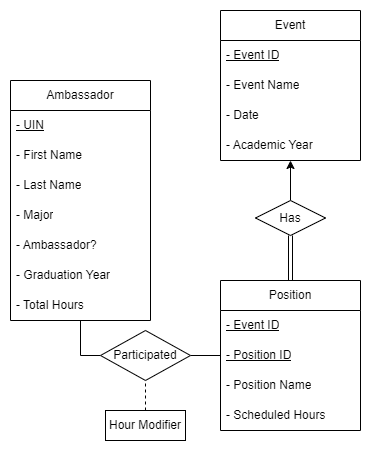

The diagram above was exported from draw.io. Its source (the exported page's mxGraphModel, read from the mxfile embedded in the PNG):
<mxGraphModel dx="1434" dy="836" grid="1" gridSize="10" guides="1" tooltips="1" connect="1" arrows="1" fold="1" page="1" pageScale="1" pageWidth="850" pageHeight="1100" math="0" shadow="0">
  <root>
    <mxCell id="0" />
    <mxCell id="1" parent="0" />
    <mxCell id="QmfH3nk0hlIeCDTqWLPy-6" style="edgeStyle=orthogonalEdgeStyle;rounded=0;orthogonalLoop=1;jettySize=auto;html=1;exitX=0.5;exitY=1;exitDx=0;exitDy=0;entryX=0;entryY=0.5;entryDx=0;entryDy=0;endArrow=none;endFill=0;" parent="1" source="1uZQBK54iomBQ6PATQDp-1" target="QmfH3nk0hlIeCDTqWLPy-1" edge="1">
      <mxGeometry relative="1" as="geometry" />
    </mxCell>
    <mxCell id="1uZQBK54iomBQ6PATQDp-1" value="Ambassador" style="swimlane;fontStyle=0;childLayout=stackLayout;horizontal=1;startSize=30;horizontalStack=0;resizeParent=1;resizeParentMax=0;resizeLast=0;collapsible=1;marginBottom=0;whiteSpace=wrap;html=1;" parent="1" vertex="1">
      <mxGeometry x="350" y="260" width="140" height="240" as="geometry" />
    </mxCell>
    <mxCell id="1uZQBK54iomBQ6PATQDp-2" value="&lt;u&gt;- UIN&lt;/u&gt;" style="text;strokeColor=none;fillColor=none;align=left;verticalAlign=middle;spacingLeft=4;spacingRight=4;overflow=hidden;points=[[0,0.5],[1,0.5]];portConstraint=eastwest;rotatable=0;whiteSpace=wrap;html=1;" parent="1uZQBK54iomBQ6PATQDp-1" vertex="1">
      <mxGeometry y="30" width="140" height="30" as="geometry" />
    </mxCell>
    <mxCell id="1uZQBK54iomBQ6PATQDp-3" value="- First Name" style="text;strokeColor=none;fillColor=none;align=left;verticalAlign=middle;spacingLeft=4;spacingRight=4;overflow=hidden;points=[[0,0.5],[1,0.5]];portConstraint=eastwest;rotatable=0;whiteSpace=wrap;html=1;" parent="1uZQBK54iomBQ6PATQDp-1" vertex="1">
      <mxGeometry y="60" width="140" height="30" as="geometry" />
    </mxCell>
    <mxCell id="1uZQBK54iomBQ6PATQDp-4" value="- Last Name" style="text;strokeColor=none;fillColor=none;align=left;verticalAlign=middle;spacingLeft=4;spacingRight=4;overflow=hidden;points=[[0,0.5],[1,0.5]];portConstraint=eastwest;rotatable=0;whiteSpace=wrap;html=1;" parent="1uZQBK54iomBQ6PATQDp-1" vertex="1">
      <mxGeometry y="90" width="140" height="30" as="geometry" />
    </mxCell>
    <mxCell id="1uZQBK54iomBQ6PATQDp-6" value="- Major" style="text;strokeColor=none;fillColor=none;align=left;verticalAlign=middle;spacingLeft=4;spacingRight=4;overflow=hidden;points=[[0,0.5],[1,0.5]];portConstraint=eastwest;rotatable=0;whiteSpace=wrap;html=1;" parent="1uZQBK54iomBQ6PATQDp-1" vertex="1">
      <mxGeometry y="120" width="140" height="30" as="geometry" />
    </mxCell>
    <mxCell id="1uZQBK54iomBQ6PATQDp-5" value="- Ambassador?" style="text;strokeColor=none;fillColor=none;align=left;verticalAlign=middle;spacingLeft=4;spacingRight=4;overflow=hidden;points=[[0,0.5],[1,0.5]];portConstraint=eastwest;rotatable=0;whiteSpace=wrap;html=1;" parent="1uZQBK54iomBQ6PATQDp-1" vertex="1">
      <mxGeometry y="150" width="140" height="30" as="geometry" />
    </mxCell>
    <mxCell id="OiYZybYE2HiuDYxegWro-1" value="- Graduation Year" style="text;strokeColor=none;fillColor=none;align=left;verticalAlign=middle;spacingLeft=4;spacingRight=4;overflow=hidden;points=[[0,0.5],[1,0.5]];portConstraint=eastwest;rotatable=0;whiteSpace=wrap;html=1;" parent="1uZQBK54iomBQ6PATQDp-1" vertex="1">
      <mxGeometry y="180" width="140" height="30" as="geometry" />
    </mxCell>
    <mxCell id="1uZQBK54iomBQ6PATQDp-7" value="- Total Hours" style="text;strokeColor=none;fillColor=none;align=left;verticalAlign=middle;spacingLeft=4;spacingRight=4;overflow=hidden;points=[[0,0.5],[1,0.5]];portConstraint=eastwest;rotatable=0;whiteSpace=wrap;html=1;" parent="1uZQBK54iomBQ6PATQDp-1" vertex="1">
      <mxGeometry y="210" width="140" height="30" as="geometry" />
    </mxCell>
    <mxCell id="1uZQBK54iomBQ6PATQDp-8" value="Event" style="swimlane;fontStyle=0;childLayout=stackLayout;horizontal=1;startSize=30;horizontalStack=0;resizeParent=1;resizeParentMax=0;resizeLast=0;collapsible=1;marginBottom=0;whiteSpace=wrap;html=1;" parent="1" vertex="1">
      <mxGeometry x="560" y="190" width="140" height="150" as="geometry" />
    </mxCell>
    <mxCell id="1uZQBK54iomBQ6PATQDp-9" value="&lt;u&gt;- Event ID&lt;/u&gt;" style="text;strokeColor=none;fillColor=none;align=left;verticalAlign=middle;spacingLeft=4;spacingRight=4;overflow=hidden;points=[[0,0.5],[1,0.5]];portConstraint=eastwest;rotatable=0;whiteSpace=wrap;html=1;" parent="1uZQBK54iomBQ6PATQDp-8" vertex="1">
      <mxGeometry y="30" width="140" height="30" as="geometry" />
    </mxCell>
    <mxCell id="1uZQBK54iomBQ6PATQDp-10" value="- Event Name" style="text;strokeColor=none;fillColor=none;align=left;verticalAlign=middle;spacingLeft=4;spacingRight=4;overflow=hidden;points=[[0,0.5],[1,0.5]];portConstraint=eastwest;rotatable=0;whiteSpace=wrap;html=1;" parent="1uZQBK54iomBQ6PATQDp-8" vertex="1">
      <mxGeometry y="60" width="140" height="30" as="geometry" />
    </mxCell>
    <mxCell id="1uZQBK54iomBQ6PATQDp-11" value="- Date" style="text;strokeColor=none;fillColor=none;align=left;verticalAlign=middle;spacingLeft=4;spacingRight=4;overflow=hidden;points=[[0,0.5],[1,0.5]];portConstraint=eastwest;rotatable=0;whiteSpace=wrap;html=1;" parent="1uZQBK54iomBQ6PATQDp-8" vertex="1">
      <mxGeometry y="90" width="140" height="30" as="geometry" />
    </mxCell>
    <mxCell id="1uZQBK54iomBQ6PATQDp-12" value="- Academic Year" style="text;strokeColor=none;fillColor=none;align=left;verticalAlign=middle;spacingLeft=4;spacingRight=4;overflow=hidden;points=[[0,0.5],[1,0.5]];portConstraint=eastwest;rotatable=0;whiteSpace=wrap;html=1;" parent="1uZQBK54iomBQ6PATQDp-8" vertex="1">
      <mxGeometry y="120" width="140" height="30" as="geometry" />
    </mxCell>
    <mxCell id="1uZQBK54iomBQ6PATQDp-13" value="Position" style="swimlane;fontStyle=0;childLayout=stackLayout;horizontal=1;startSize=30;horizontalStack=0;resizeParent=1;resizeParentMax=0;resizeLast=0;collapsible=1;marginBottom=0;whiteSpace=wrap;html=1;" parent="1" vertex="1">
      <mxGeometry x="560" y="460" width="140" height="150" as="geometry" />
    </mxCell>
    <mxCell id="1uZQBK54iomBQ6PATQDp-14" value="&lt;u&gt;- Event ID&lt;/u&gt;" style="text;strokeColor=none;fillColor=none;align=left;verticalAlign=middle;spacingLeft=4;spacingRight=4;overflow=hidden;points=[[0,0.5],[1,0.5]];portConstraint=eastwest;rotatable=0;whiteSpace=wrap;html=1;" parent="1uZQBK54iomBQ6PATQDp-13" vertex="1">
      <mxGeometry y="30" width="140" height="30" as="geometry" />
    </mxCell>
    <mxCell id="1uZQBK54iomBQ6PATQDp-15" value="&lt;u&gt;- Position ID&lt;/u&gt;" style="text;strokeColor=none;fillColor=none;align=left;verticalAlign=middle;spacingLeft=4;spacingRight=4;overflow=hidden;points=[[0,0.5],[1,0.5]];portConstraint=eastwest;rotatable=0;whiteSpace=wrap;html=1;" parent="1uZQBK54iomBQ6PATQDp-13" vertex="1">
      <mxGeometry y="60" width="140" height="30" as="geometry" />
    </mxCell>
    <mxCell id="1uZQBK54iomBQ6PATQDp-16" value="- Position Name" style="text;strokeColor=none;fillColor=none;align=left;verticalAlign=middle;spacingLeft=4;spacingRight=4;overflow=hidden;points=[[0,0.5],[1,0.5]];portConstraint=eastwest;rotatable=0;whiteSpace=wrap;html=1;" parent="1uZQBK54iomBQ6PATQDp-13" vertex="1">
      <mxGeometry y="90" width="140" height="30" as="geometry" />
    </mxCell>
    <mxCell id="1uZQBK54iomBQ6PATQDp-17" value="- Scheduled Hours" style="text;strokeColor=none;fillColor=none;align=left;verticalAlign=middle;spacingLeft=4;spacingRight=4;overflow=hidden;points=[[0,0.5],[1,0.5]];portConstraint=eastwest;rotatable=0;whiteSpace=wrap;html=1;" parent="1uZQBK54iomBQ6PATQDp-13" vertex="1">
      <mxGeometry y="120" width="140" height="30" as="geometry" />
    </mxCell>
    <mxCell id="QmfH3nk0hlIeCDTqWLPy-7" style="edgeStyle=orthogonalEdgeStyle;rounded=0;orthogonalLoop=1;jettySize=auto;html=1;exitX=1;exitY=0.5;exitDx=0;exitDy=0;endArrow=none;endFill=0;" parent="1" source="QmfH3nk0hlIeCDTqWLPy-1" target="1uZQBK54iomBQ6PATQDp-13" edge="1">
      <mxGeometry relative="1" as="geometry" />
    </mxCell>
    <mxCell id="QmfH3nk0hlIeCDTqWLPy-1" value="Participated" style="rhombus;whiteSpace=wrap;html=1;" parent="1" vertex="1">
      <mxGeometry x="440" y="510" width="90" height="50" as="geometry" />
    </mxCell>
    <mxCell id="QmfH3nk0hlIeCDTqWLPy-4" style="edgeStyle=orthogonalEdgeStyle;rounded=0;orthogonalLoop=1;jettySize=auto;html=1;exitX=0.5;exitY=1;exitDx=0;exitDy=0;entryX=0.5;entryY=0;entryDx=0;entryDy=0;shape=link;" parent="1" source="QmfH3nk0hlIeCDTqWLPy-2" target="1uZQBK54iomBQ6PATQDp-13" edge="1">
      <mxGeometry relative="1" as="geometry" />
    </mxCell>
    <mxCell id="QmfH3nk0hlIeCDTqWLPy-5" style="edgeStyle=orthogonalEdgeStyle;rounded=0;orthogonalLoop=1;jettySize=auto;html=1;exitX=0.5;exitY=0;exitDx=0;exitDy=0;endArrow=classic;endFill=1;startArrow=none;startFill=0;" parent="1" source="QmfH3nk0hlIeCDTqWLPy-2" target="1uZQBK54iomBQ6PATQDp-8" edge="1">
      <mxGeometry relative="1" as="geometry" />
    </mxCell>
    <mxCell id="QmfH3nk0hlIeCDTqWLPy-2" value="Has" style="rhombus;whiteSpace=wrap;html=1;" parent="1" vertex="1">
      <mxGeometry x="595" y="380" width="70" height="35" as="geometry" />
    </mxCell>
    <mxCell id="QmfH3nk0hlIeCDTqWLPy-9" style="edgeStyle=orthogonalEdgeStyle;rounded=0;orthogonalLoop=1;jettySize=auto;html=1;exitX=0.5;exitY=0;exitDx=0;exitDy=0;entryX=0.5;entryY=1;entryDx=0;entryDy=0;dashed=1;endArrow=none;endFill=0;" parent="1" source="QmfH3nk0hlIeCDTqWLPy-8" target="QmfH3nk0hlIeCDTqWLPy-1" edge="1">
      <mxGeometry relative="1" as="geometry" />
    </mxCell>
    <mxCell id="QmfH3nk0hlIeCDTqWLPy-8" value="Hour Modifier" style="rounded=0;whiteSpace=wrap;html=1;" parent="1" vertex="1">
      <mxGeometry x="445" y="590" width="80" height="30" as="geometry" />
    </mxCell>
  </root>
</mxGraphModel>